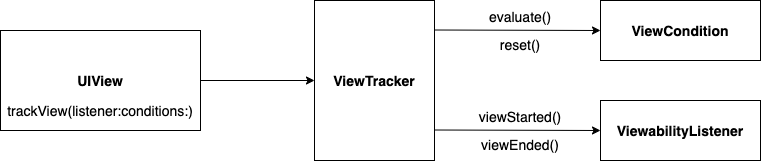

The diagram above was exported from draw.io. Its source (the exported page's mxGraphModel, read from the mxfile embedded in the PNG):
<mxGraphModel dx="1186" dy="715" grid="1" gridSize="10" guides="1" tooltips="1" connect="1" arrows="1" fold="1" page="1" pageScale="1" pageWidth="827" pageHeight="1169" math="0" shadow="0">
  <root>
    <mxCell id="0" />
    <mxCell id="1" parent="0" />
    <mxCell id="xyupXfonI6jRqe6N2HRJ-1" value="&lt;font style=&quot;font-size: 14px&quot;&gt;&lt;b&gt;UIView&lt;/b&gt;&lt;/font&gt;" style="rounded=0;whiteSpace=wrap;html=1;" vertex="1" parent="1">
      <mxGeometry x="40" y="330" width="200" height="100" as="geometry" />
    </mxCell>
    <mxCell id="xyupXfonI6jRqe6N2HRJ-2" value="&lt;font style=&quot;font-size: 14px&quot;&gt;&lt;b&gt;ViewTracker&lt;/b&gt;&lt;/font&gt;" style="rounded=0;whiteSpace=wrap;html=1;" vertex="1" parent="1">
      <mxGeometry x="354" y="300" width="120" height="160" as="geometry" />
    </mxCell>
    <mxCell id="xyupXfonI6jRqe6N2HRJ-3" value="&lt;b&gt;&lt;font style=&quot;font-size: 14px&quot;&gt;ViewCondition&lt;/font&gt;&lt;/b&gt;" style="rounded=0;whiteSpace=wrap;html=1;" vertex="1" parent="1">
      <mxGeometry x="640" y="300" width="160" height="60" as="geometry" />
    </mxCell>
    <mxCell id="xyupXfonI6jRqe6N2HRJ-5" value="" style="endArrow=classic;html=1;exitX=1;exitY=0.5;exitDx=0;exitDy=0;entryX=0;entryY=0.5;entryDx=0;entryDy=0;" edge="1" parent="1" target="xyupXfonI6jRqe6N2HRJ-3">
      <mxGeometry width="50" height="50" relative="1" as="geometry">
        <mxPoint x="474" y="329.5" as="sourcePoint" />
        <mxPoint x="554" y="329.5" as="targetPoint" />
      </mxGeometry>
    </mxCell>
    <mxCell id="xyupXfonI6jRqe6N2HRJ-6" value="" style="endArrow=classic;html=1;exitX=1;exitY=0.5;exitDx=0;exitDy=0;entryX=0;entryY=0.5;entryDx=0;entryDy=0;" edge="1" parent="1" source="xyupXfonI6jRqe6N2HRJ-1" target="xyupXfonI6jRqe6N2HRJ-2">
      <mxGeometry width="50" height="50" relative="1" as="geometry">
        <mxPoint x="240" y="379.5" as="sourcePoint" />
        <mxPoint x="320" y="379.5" as="targetPoint" />
      </mxGeometry>
    </mxCell>
    <mxCell id="xyupXfonI6jRqe6N2HRJ-7" value="&lt;b&gt;&lt;font style=&quot;font-size: 14px&quot;&gt;ViewabilityListener&lt;/font&gt;&lt;/b&gt;" style="rounded=0;whiteSpace=wrap;html=1;" vertex="1" parent="1">
      <mxGeometry x="640" y="400" width="160" height="60" as="geometry" />
    </mxCell>
    <mxCell id="xyupXfonI6jRqe6N2HRJ-8" value="" style="endArrow=classic;html=1;exitX=1;exitY=0.5;exitDx=0;exitDy=0;entryX=0;entryY=0.5;entryDx=0;entryDy=0;" edge="1" parent="1" target="xyupXfonI6jRqe6N2HRJ-7">
      <mxGeometry width="50" height="50" relative="1" as="geometry">
        <mxPoint x="474" y="429.5" as="sourcePoint" />
        <mxPoint x="554" y="429.5" as="targetPoint" />
      </mxGeometry>
    </mxCell>
    <mxCell id="xyupXfonI6jRqe6N2HRJ-10" value="&lt;font style=&quot;font-size: 14px&quot;&gt;evaluate()&lt;/font&gt;" style="text;html=1;strokeColor=none;fillColor=none;align=center;verticalAlign=middle;whiteSpace=wrap;rounded=0;" vertex="1" parent="1">
      <mxGeometry x="540" y="306" width="40" height="20" as="geometry" />
    </mxCell>
    <mxCell id="xyupXfonI6jRqe6N2HRJ-11" value="&lt;font style=&quot;font-size: 14px&quot;&gt;viewStarted()&lt;/font&gt;" style="text;html=1;strokeColor=none;fillColor=none;align=center;verticalAlign=middle;whiteSpace=wrap;rounded=0;" vertex="1" parent="1">
      <mxGeometry x="540" y="406" width="40" height="20" as="geometry" />
    </mxCell>
    <mxCell id="xyupXfonI6jRqe6N2HRJ-12" value="&lt;font style=&quot;font-size: 14px&quot;&gt;viewEnded()&lt;/font&gt;" style="text;html=1;strokeColor=none;fillColor=none;align=center;verticalAlign=middle;whiteSpace=wrap;rounded=0;" vertex="1" parent="1">
      <mxGeometry x="540" y="434" width="40" height="20" as="geometry" />
    </mxCell>
    <mxCell id="xyupXfonI6jRqe6N2HRJ-13" value="&lt;font style=&quot;font-size: 14px&quot;&gt;reset()&lt;/font&gt;" style="text;html=1;strokeColor=none;fillColor=none;align=center;verticalAlign=middle;whiteSpace=wrap;rounded=0;" vertex="1" parent="1">
      <mxGeometry x="540" y="334" width="40" height="20" as="geometry" />
    </mxCell>
    <mxCell id="xyupXfonI6jRqe6N2HRJ-14" value="&lt;font style=&quot;font-size: 14px&quot;&gt;trackView(listener:conditions:)&lt;/font&gt;" style="text;html=1;strokeColor=none;fillColor=none;align=center;verticalAlign=middle;whiteSpace=wrap;rounded=0;" vertex="1" parent="1">
      <mxGeometry x="120" y="400" width="40" height="20" as="geometry" />
    </mxCell>
  </root>
</mxGraphModel>